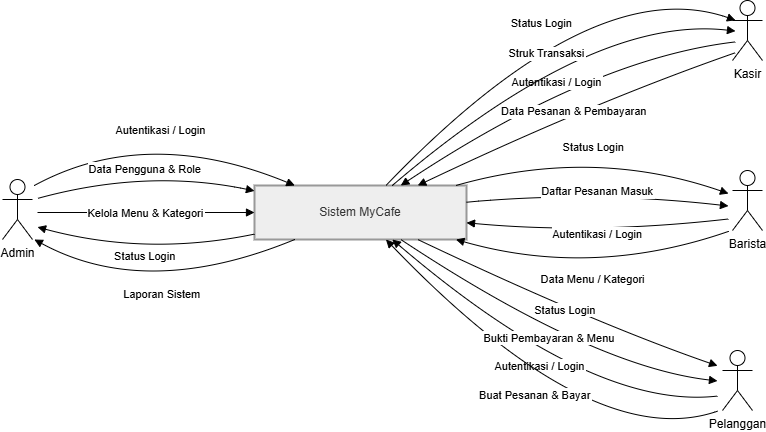

The diagram above was exported from draw.io. Its source (the exported page's mxGraphModel, read from the mxfile embedded in the PNG):
<mxGraphModel dx="1213" dy="612" grid="1" gridSize="10" guides="1" tooltips="1" connect="1" arrows="1" fold="1" page="1" pageScale="1" pageWidth="850" pageHeight="1100" math="0" shadow="0">
  <root>
    <mxCell id="0" />
    <mxCell id="1" parent="0" />
    <mxCell id="MqkHl9YDQ1WBABKuwMAC-39" parent="1" style="whiteSpace=wrap;strokeWidth=2;fillColor=light-dark(#eeeeee,#1f2020);strokeColor=light-dark(#999999,#cccccc);fontColor=light-dark(#333333,#cccccc);" value="Sistem MyCafe" vertex="1">
      <mxGeometry height="54" width="212" x="342" y="235" as="geometry" />
    </mxCell>
    <mxCell id="MqkHl9YDQ1WBABKuwMAC-42" edge="1" parent="1" style="curved=1;startArrow=none;endArrow=block;exitX=0.97;exitY=0;entryX=0.19;entryY=0;rounded=0;" target="MqkHl9YDQ1WBABKuwMAC-39" value="Autentikasi / Login">
      <mxGeometry relative="1" as="geometry">
        <Array as="points">
          <mxPoint x="234" y="174" />
        </Array>
        <mxPoint x="121.85000000000014" y="235" as="sourcePoint" />
      </mxGeometry>
    </mxCell>
    <mxCell id="MqkHl9YDQ1WBABKuwMAC-43" edge="1" parent="1" source="MqkHl9YDQ1WBABKuwMAC-39" style="curved=1;startArrow=none;endArrow=block;exitX=0;exitY=0.9;entryX=1;entryY=0.77;rounded=0;" value="Status Login">
      <mxGeometry relative="1" as="geometry">
        <Array as="points">
          <mxPoint x="234" y="306" />
        </Array>
        <mxPoint x="125" y="276.5799999999999" as="targetPoint" />
      </mxGeometry>
    </mxCell>
    <mxCell id="MqkHl9YDQ1WBABKuwMAC-44" edge="1" parent="1" style="curved=1;startArrow=none;endArrow=block;exitX=1;exitY=0.24;entryX=0;entryY=0.1;rounded=0;" target="MqkHl9YDQ1WBABKuwMAC-39" value="Data Pengguna &amp; Role">
      <mxGeometry relative="1" as="geometry">
        <Array as="points">
          <mxPoint x="234" y="218" />
        </Array>
        <mxPoint x="125" y="247.96000000000004" as="sourcePoint" />
      </mxGeometry>
    </mxCell>
    <mxCell id="MqkHl9YDQ1WBABKuwMAC-45" edge="1" parent="1" style="curved=1;startArrow=none;endArrow=block;exitX=1;exitY=0.5;entryX=0;entryY=0.5;rounded=0;" target="MqkHl9YDQ1WBABKuwMAC-39" value="Kelola Menu &amp; Kategori">
      <mxGeometry relative="1" as="geometry">
        <Array as="points" />
        <mxPoint x="125" y="262" as="sourcePoint" />
      </mxGeometry>
    </mxCell>
    <mxCell id="MqkHl9YDQ1WBABKuwMAC-46" edge="1" parent="1" source="MqkHl9YDQ1WBABKuwMAC-39" style="curved=1;startArrow=none;endArrow=block;exitX=0.19;exitY=1;entryX=0.97;entryY=1;rounded=0;" value="Laporan Sistem">
      <mxGeometry relative="1" as="geometry">
        <Array as="points">
          <mxPoint x="234" y="350" />
        </Array>
        <mxPoint x="121.85000000000002" y="288.9999999999999" as="targetPoint" />
      </mxGeometry>
    </mxCell>
    <mxCell id="MqkHl9YDQ1WBABKuwMAC-47" edge="1" parent="1" style="curved=1;startArrow=none;endArrow=block;exitX=0;exitY=0.6;entryX=0.69;entryY=0;rounded=0;" target="MqkHl9YDQ1WBABKuwMAC-39" value="Autentikasi / Login">
      <mxGeometry relative="1" as="geometry">
        <Array as="points">
          <mxPoint x="680" y="108" />
        </Array>
        <mxPoint x="823" y="91.39999999999998" as="sourcePoint" />
      </mxGeometry>
    </mxCell>
    <mxCell id="MqkHl9YDQ1WBABKuwMAC-48" edge="1" parent="1" source="MqkHl9YDQ1WBABKuwMAC-39" style="curved=1;startArrow=none;endArrow=block;exitX=0.62;exitY=0;entryX=0;entryY=0.2;rounded=0;" value="Status Login">
      <mxGeometry relative="1" as="geometry">
        <Array as="points">
          <mxPoint x="680" y="20" />
        </Array>
        <mxPoint x="823" y="69.79999999999995" as="targetPoint" />
      </mxGeometry>
    </mxCell>
    <mxCell id="MqkHl9YDQ1WBABKuwMAC-49" edge="1" parent="1" style="curved=1;startArrow=none;endArrow=block;exitX=0;exitY=0.8;entryX=0.77;entryY=0;rounded=0;" target="MqkHl9YDQ1WBABKuwMAC-39" value="Data Pesanan &amp; Pembayaran">
      <mxGeometry relative="1" as="geometry">
        <Array as="points">
          <mxPoint x="680" y="152" />
        </Array>
        <mxPoint x="823" y="102.20000000000005" as="sourcePoint" />
      </mxGeometry>
    </mxCell>
    <mxCell id="MqkHl9YDQ1WBABKuwMAC-50" edge="1" parent="1" source="MqkHl9YDQ1WBABKuwMAC-39" style="curved=1;startArrow=none;endArrow=block;exitX=0.65;exitY=0;entryX=0;entryY=0.4;rounded=0;" value="Struk Transaksi">
      <mxGeometry relative="1" as="geometry">
        <Array as="points">
          <mxPoint x="680" y="64" />
        </Array>
        <mxPoint x="823" y="80.60000000000002" as="targetPoint" />
      </mxGeometry>
    </mxCell>
    <mxCell id="MqkHl9YDQ1WBABKuwMAC-51" edge="1" parent="1" style="curved=1;startArrow=none;endArrow=block;exitX=0;exitY=0.62;entryX=1;entryY=0.69;rounded=0;" target="MqkHl9YDQ1WBABKuwMAC-39" value="Autentikasi / Login">
      <mxGeometry relative="1" as="geometry">
        <Array as="points">
          <mxPoint x="680" y="284" />
        </Array>
        <mxPoint x="816" y="268.48" as="sourcePoint" />
      </mxGeometry>
    </mxCell>
    <mxCell id="MqkHl9YDQ1WBABKuwMAC-52" edge="1" parent="1" source="MqkHl9YDQ1WBABKuwMAC-39" style="curved=1;startArrow=none;endArrow=block;exitX=0.95;exitY=0;entryX=0;entryY=0.15;rounded=0;" value="Status Login">
      <mxGeometry relative="1" as="geometry">
        <Array as="points">
          <mxPoint x="680" y="196" />
        </Array>
        <mxPoint x="816" y="243.10000000000002" as="targetPoint" />
      </mxGeometry>
    </mxCell>
    <mxCell id="MqkHl9YDQ1WBABKuwMAC-53" edge="1" parent="1" style="curved=1;startArrow=none;endArrow=block;exitX=0;exitY=0.85;entryX=0.95;entryY=1;rounded=0;" target="MqkHl9YDQ1WBABKuwMAC-39" value="Data Menu / Kategori">
      <mxGeometry relative="1" as="geometry">
        <Array as="points">
          <mxPoint x="680" y="328" />
        </Array>
        <mxPoint x="816" y="280.9" as="sourcePoint" />
      </mxGeometry>
    </mxCell>
    <mxCell id="MqkHl9YDQ1WBABKuwMAC-54" edge="1" parent="1" source="MqkHl9YDQ1WBABKuwMAC-39" style="curved=1;startArrow=none;endArrow=block;exitX=1;exitY=0.31;entryX=0;entryY=0.38;rounded=0;" value="Daftar Pesanan Masuk">
      <mxGeometry relative="1" as="geometry">
        <Array as="points">
          <mxPoint x="680" y="240" />
        </Array>
        <mxPoint x="816" y="255.51999999999998" as="targetPoint" />
      </mxGeometry>
    </mxCell>
    <mxCell id="MqkHl9YDQ1WBABKuwMAC-55" edge="1" parent="1" style="curved=1;startArrow=none;endArrow=block;exitX=0;exitY=0.64;entryX=0.65;entryY=1;rounded=0;" target="MqkHl9YDQ1WBABKuwMAC-39" value="Autentikasi / Login">
      <mxGeometry relative="1" as="geometry">
        <Array as="points">
          <mxPoint x="680" y="460" />
        </Array>
        <mxPoint x="805" y="445.56000000000006" as="sourcePoint" />
      </mxGeometry>
    </mxCell>
    <mxCell id="MqkHl9YDQ1WBABKuwMAC-56" edge="1" parent="1" source="MqkHl9YDQ1WBABKuwMAC-39" style="curved=1;startArrow=none;endArrow=block;exitX=0.77;exitY=1;entryX=0;entryY=0.08;rounded=0;" value="Status Login">
      <mxGeometry relative="1" as="geometry">
        <Array as="points">
          <mxPoint x="680" y="372" />
        </Array>
        <mxPoint x="805" y="415.31999999999994" as="targetPoint" />
      </mxGeometry>
    </mxCell>
    <mxCell id="MqkHl9YDQ1WBABKuwMAC-57" edge="1" parent="1" style="curved=1;startArrow=none;endArrow=block;exitX=0;exitY=0.92;entryX=0.62;entryY=1;rounded=0;" target="MqkHl9YDQ1WBABKuwMAC-39" value="Buat Pesanan &amp; Bayar">
      <mxGeometry relative="1" as="geometry">
        <Array as="points">
          <mxPoint x="680" y="504" />
        </Array>
        <mxPoint x="805" y="460.68000000000006" as="sourcePoint" />
      </mxGeometry>
    </mxCell>
    <mxCell id="MqkHl9YDQ1WBABKuwMAC-58" edge="1" parent="1" source="MqkHl9YDQ1WBABKuwMAC-39" style="curved=1;startArrow=none;endArrow=block;exitX=0.69;exitY=1;entryX=0;entryY=0.36;rounded=0;" value="Bukti Pembayaran &amp; Menu">
      <mxGeometry relative="1" as="geometry">
        <Array as="points">
          <mxPoint x="680" y="416" />
        </Array>
        <mxPoint x="805" y="430.43999999999994" as="targetPoint" />
      </mxGeometry>
    </mxCell>
    <mxCell id="MqkHl9YDQ1WBABKuwMAC-59" parent="1" style="shape=umlActor;verticalLabelPosition=bottom;verticalAlign=top;html=1;outlineConnect=0;" value="Admin" vertex="1">
      <mxGeometry height="60" width="30" x="90" y="229" as="geometry" />
    </mxCell>
    <mxCell id="MqkHl9YDQ1WBABKuwMAC-60" parent="1" style="shape=umlActor;verticalLabelPosition=bottom;verticalAlign=top;html=1;outlineConnect=0;" value="Kasir" vertex="1">
      <mxGeometry height="60" width="30" x="820" y="50" as="geometry" />
    </mxCell>
    <mxCell id="MqkHl9YDQ1WBABKuwMAC-63" parent="1" style="shape=umlActor;verticalLabelPosition=bottom;verticalAlign=top;html=1;outlineConnect=0;" value="Barista" vertex="1">
      <mxGeometry height="60" width="30" x="820" y="220" as="geometry" />
    </mxCell>
    <mxCell id="MqkHl9YDQ1WBABKuwMAC-68" parent="1" style="shape=umlActor;verticalLabelPosition=bottom;verticalAlign=top;html=1;outlineConnect=0;" value="Pelanggan" vertex="1">
      <mxGeometry height="60" width="30" x="810" y="400" as="geometry" />
    </mxCell>
  </root>
</mxGraphModel>